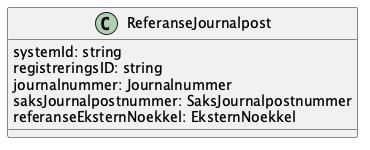

The diagram above was rendered by PlantUML. Its source (embedded in the PNG):
@startuml

class ReferanseJournalpost {
    systemId: string
    registreringsID: string
    journalnummer: Journalnummer
    saksJournalpostnummer: SaksJournalpostnummer
    referanseEksternNoekkel: EksternNoekkel
}

@enduml